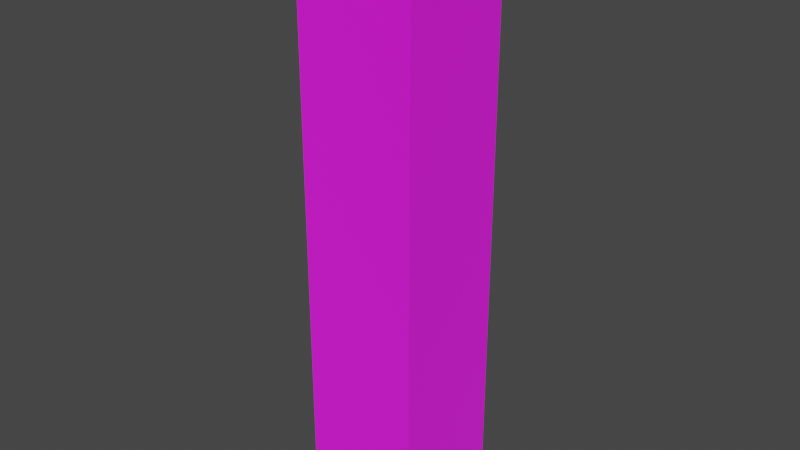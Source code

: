 # Source: Platform_-_Small.blend  (saved by Blender 5.1.30; exported with 4.5.12 LTS)
import bpy
from mathutils import Matrix  # noqa: F401  (used for matrix-valued properties, if any)

bpy.ops.wm.read_factory_settings(use_empty=True)
scene = bpy.context.scene
scene.name = 'Scene'

# ---- collections
col_collection = bpy.data.collections.new('Collection'); scene.collection.children.link(col_collection)

# ---- images (referenced by path relative to the original .blend; pixels are not part of the script)
import os
ASSET_DIR = os.environ.get("B2B_ASSET_DIR", "")  # directory of the original .blend (textures are referenced by path, not embedded)
HERE = os.path.dirname(os.path.abspath(__file__))  # packed textures are extracted next to this script under _unpacked/

def load_image(name, relpath, width, height, colorspace="sRGB"):
    """Load a texture the original file referenced (path relative to the .blend, or extracted next to this script)."""
    p = next((c for c in (os.path.join(HERE, relpath), os.path.join(ASSET_DIR, relpath)) if relpath and os.path.exists(c)), "")
    if p:
        img = bpy.data.images.load(p, check_existing=True)
        img.name = name
    else:  # same state as the original file: an image datablock whose file is absent (Cycles renders it pink)
        img = bpy.data.images.new(name, width, height)
        img.source = "FILE"
        img.filepath = "//" + (relpath or name)
    img.colorspace_settings.name = colorspace
    return img
img_brick_wall_4_png = load_image('brick-wall-4.png', 'brick-wall-4.png', 1024, 1024, 'sRGB')

# ---- materials (node trees are filled in below, after node groups)
mat_material = bpy.data.materials.new('Material')

# ---- material node trees
mat_material.use_nodes = True; mat_material.node_tree.nodes.clear()
_N = mat_material.node_tree.nodes; _L = mat_material.node_tree.links
n0 = _N.new('ShaderNodeBsdfPrincipled'); n0.name = 'Principled BSDF'; n0.location = (-200, 100)
n0.inputs[2].default_value = 1.0
n1 = _N.new('ShaderNodeOutputMaterial'); n1.name = 'Material Output'; n1.location = (200, 100)
n2 = _N.new('ShaderNodeTexImage'); n2.name = 'Image Texture'; n2.location = (-490, 80)
n2.image = img_brick_wall_4_png
_L.new(n0.outputs[0], n1.inputs[0])
_L.new(n2.outputs[0], n0.inputs[0])
n1.is_active_output = True

# ---- world
world_world = bpy.data.worlds.new('World'); scene.world = world_world
world_world.use_nodes = True; world_world.node_tree.nodes.clear()
_N = world_world.node_tree.nodes; _L = world_world.node_tree.links
n0 = _N.new('ShaderNodeOutputWorld'); n0.name = 'World Output'; n0.location = (300, 300)
n1 = _N.new('ShaderNodeBackground'); n1.name = 'Background'; n1.location = (10, 300)
n1.inputs[0].default_value = (0.05088, 0.05088, 0.05088, 1.0)
_L.new(n1.outputs[0], n0.inputs[0])
n0.is_active_output = True
world_world.color = (0.05088, 0.05088, 0.05088)
world_world.use_sun_shadow = False
world_world.sun_shadow_jitter_overblur = 0.0

# ---- meshes
me_plane_001 = bpy.data.meshes.new('Plane.001')
me_plane_001.from_pydata([(-1.0, -1.0, 0.0), (1.0, -1.0, 0.0), (-1.0, 1.0, 0.0), (1.0, 1.0, 0.0), (-1.0, -1.0, -10.0), (1.0, -1.0, -10.0), (-1.0, 1.0, -10.0), (1.0, 1.0, -10.0)], [], [(0, 1, 3, 2), (1, 5, 7, 3), (2, 6, 4, 0), (3, 7, 6, 2), (0, 4, 5, 1)])
_uv = me_plane_001.uv_layers.new(name='UVMap')
_uv.uv.foreach_set('vector', [0.3903, 0.3903, 0.6097, 0.3903, 0.6097, 0.6097, 0.3903, 0.6097, 0.2001, 0.9999, 0.2001, 8.953e-05, 8.941e-05, 8.953e-05, 8.953e-05, 0.9999, 0.6, 0.9999, 0.6, 8.944e-05, 0.4, 8.944e-05, 0.4, 0.9999, 0.7999, 0.9999, 0.7999, 8.944e-05, 0.6, 8.944e-05, 0.6, 0.9999, 0.4, 0.9999, 0.4, 8.944e-05, 0.2001, 8.953e-05, 0.2001, 0.9999])
me_plane_001.materials.append(mat_material)
me_plane_001.update()

# ---- objects
ob_plane_001 = bpy.data.objects.new('Plane.001', me_plane_001)

# ---- transforms, parenting, visibility, modifiers, constraints
ob_plane_001.location = (0.0, 0.0, 0.0)
ob_plane_001.rotation_euler = (0.0, -0.0, -1.571)
ob_plane_001.scale = (2.0, 2.0, 2.0)

# ---- collection membership
col_collection.objects.link(ob_plane_001)

# ---- scene / render settings (as saved in the file)
scene.frame_start = 1; scene.frame_end = 250; scene.frame_set(1)
scene.render.engine = 'BLENDER_EEVEE_NEXT'
scene.render.bake_bias = 0.0
scene.render.bake_samples = 0
scene.cycles.sampling_pattern = 'TABULATED_SOBOL'
scene.view_settings.view_transform = 'Filmic'
bpy.context.view_layer.update()

# ---- added for rendering (the .blend has no active camera and no usable light): camera, sun
cam_auto = bpy.data.cameras.new('AutoCamera')
cam_auto.lens = 50.0
cam_auto.sensor_width = 36.0
cam_auto.clip_end = 1000.0
ob_auto_camera = bpy.data.objects.new('AutoCamera', cam_auto)
scene.collection.objects.link(ob_auto_camera)
ob_auto_camera.location = (19.2304, -23.0765, 5.38435)
ob_auto_camera.rotation_euler = (1.09748, -7.21219e-08, 0.694738)
scene.camera = ob_auto_camera
light_auto_sun = bpy.data.lights.new('AutoSun', 'SUN')
light_auto_sun.energy = 3.0
light_auto_sun.angle = 0.0523599
ob_auto_sun = bpy.data.objects.new('AutoSun', light_auto_sun)
scene.collection.objects.link(ob_auto_sun)
ob_auto_sun.rotation_euler = (0.872665, 0.174533, 0.523599)
bpy.context.view_layer.update()

